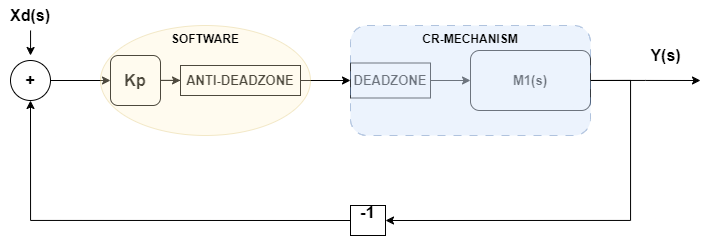

The diagram above was exported from draw.io. Its source (the exported page's mxGraphModel, read from the mxfile embedded in the PNG):
<mxGraphModel dx="1235" dy="672" grid="1" gridSize="10" guides="1" tooltips="1" connect="1" arrows="1" fold="1" page="1" pageScale="1" pageWidth="850" pageHeight="1100" math="0" shadow="0">
  <root>
    <mxCell id="0" />
    <mxCell id="1" parent="0" />
    <mxCell id="KWBPVyTDwp000Jbb7vdY-33" value="" style="edgeStyle=orthogonalEdgeStyle;rounded=0;orthogonalLoop=1;jettySize=auto;html=1;" edge="1" parent="1" source="KWBPVyTDwp000Jbb7vdY-1" target="KWBPVyTDwp000Jbb7vdY-12">
      <mxGeometry relative="1" as="geometry" />
    </mxCell>
    <mxCell id="KWBPVyTDwp000Jbb7vdY-1" value="Kp" style="rounded=1;whiteSpace=wrap;html=1;fontSize=16;fontStyle=1" vertex="1" parent="1">
      <mxGeometry x="130" y="110" width="50" height="50" as="geometry" />
    </mxCell>
    <mxCell id="KWBPVyTDwp000Jbb7vdY-74" style="edgeStyle=orthogonalEdgeStyle;rounded=0;orthogonalLoop=1;jettySize=auto;html=1;" edge="1" parent="1" source="KWBPVyTDwp000Jbb7vdY-2">
      <mxGeometry relative="1" as="geometry">
        <mxPoint x="720" y="135" as="targetPoint" />
      </mxGeometry>
    </mxCell>
    <mxCell id="KWBPVyTDwp000Jbb7vdY-75" style="edgeStyle=orthogonalEdgeStyle;rounded=0;orthogonalLoop=1;jettySize=auto;html=1;exitX=1;exitY=0.5;exitDx=0;exitDy=0;entryX=1;entryY=0.5;entryDx=0;entryDy=0;" edge="1" parent="1" source="KWBPVyTDwp000Jbb7vdY-2" target="KWBPVyTDwp000Jbb7vdY-19">
      <mxGeometry relative="1" as="geometry">
        <Array as="points">
          <mxPoint x="650" y="135" />
          <mxPoint x="650" y="275" />
        </Array>
      </mxGeometry>
    </mxCell>
    <mxCell id="KWBPVyTDwp000Jbb7vdY-2" value="M1(s)" style="rounded=1;whiteSpace=wrap;html=1;fontStyle=1;fontSize=13;" vertex="1" parent="1">
      <mxGeometry x="490" y="105" width="120" height="60" as="geometry" />
    </mxCell>
    <mxCell id="KWBPVyTDwp000Jbb7vdY-5" value="" style="edgeStyle=orthogonalEdgeStyle;rounded=0;orthogonalLoop=1;jettySize=auto;html=1;exitX=1;exitY=0.5;exitDx=0;exitDy=0;" edge="1" parent="1" source="KWBPVyTDwp000Jbb7vdY-18" target="KWBPVyTDwp000Jbb7vdY-1">
      <mxGeometry relative="1" as="geometry">
        <mxPoint x="60" y="155" as="sourcePoint" />
      </mxGeometry>
    </mxCell>
    <mxCell id="KWBPVyTDwp000Jbb7vdY-73" value="" style="edgeStyle=orthogonalEdgeStyle;rounded=0;orthogonalLoop=1;jettySize=auto;html=1;" edge="1" parent="1" source="KWBPVyTDwp000Jbb7vdY-10" target="KWBPVyTDwp000Jbb7vdY-2">
      <mxGeometry relative="1" as="geometry" />
    </mxCell>
    <mxCell id="KWBPVyTDwp000Jbb7vdY-10" value="&lt;b&gt;&lt;font style=&quot;font-size: 13px;&quot;&gt;DEADZONE&lt;/font&gt;&lt;/b&gt;" style="rounded=0;whiteSpace=wrap;html=1;" vertex="1" parent="1">
      <mxGeometry x="370" y="117.5" width="80" height="35" as="geometry" />
    </mxCell>
    <mxCell id="KWBPVyTDwp000Jbb7vdY-13" value="" style="edgeStyle=orthogonalEdgeStyle;rounded=0;orthogonalLoop=1;jettySize=auto;html=1;" edge="1" parent="1" source="KWBPVyTDwp000Jbb7vdY-12" target="KWBPVyTDwp000Jbb7vdY-10">
      <mxGeometry relative="1" as="geometry" />
    </mxCell>
    <mxCell id="KWBPVyTDwp000Jbb7vdY-12" value="ANTI-DEADZONE" style="rounded=0;whiteSpace=wrap;html=1;fontStyle=1;fontSize=13;" vertex="1" parent="1">
      <mxGeometry x="200" y="120" width="120" height="30" as="geometry" />
    </mxCell>
    <mxCell id="KWBPVyTDwp000Jbb7vdY-18" value="&lt;b&gt;&lt;font style=&quot;font-size: 16px;&quot;&gt;+&lt;/font&gt;&lt;/b&gt;" style="ellipse;whiteSpace=wrap;html=1;aspect=fixed;" vertex="1" parent="1">
      <mxGeometry x="30" y="115" width="40" height="40" as="geometry" />
    </mxCell>
    <mxCell id="KWBPVyTDwp000Jbb7vdY-37" style="edgeStyle=orthogonalEdgeStyle;rounded=0;orthogonalLoop=1;jettySize=auto;html=1;exitX=0;exitY=0.5;exitDx=0;exitDy=0;entryX=0.5;entryY=1;entryDx=0;entryDy=0;" edge="1" parent="1" source="KWBPVyTDwp000Jbb7vdY-19" target="KWBPVyTDwp000Jbb7vdY-18">
      <mxGeometry relative="1" as="geometry" />
    </mxCell>
    <mxCell id="KWBPVyTDwp000Jbb7vdY-19" value="&lt;b&gt;&lt;font style=&quot;font-size: 17px;&quot;&gt;-1&lt;/font&gt;&lt;/b&gt;&lt;div&gt;&lt;br&gt;&lt;/div&gt;" style="rounded=0;whiteSpace=wrap;html=1;" vertex="1" parent="1">
      <mxGeometry x="370" y="260" width="35" height="30" as="geometry" />
    </mxCell>
    <mxCell id="KWBPVyTDwp000Jbb7vdY-30" value="&lt;b&gt;CR-MECHANISM&lt;/b&gt;" style="rounded=1;whiteSpace=wrap;html=1;dashed=1;dashPattern=8 8;opacity=50;fillColor=#dae8fc;strokeColor=#6c8ebf;verticalAlign=top;" vertex="1" parent="1">
      <mxGeometry x="370" y="80" width="240" height="110" as="geometry" />
    </mxCell>
    <mxCell id="KWBPVyTDwp000Jbb7vdY-35" value="&lt;b&gt;&lt;font style=&quot;font-size: 16px;&quot;&gt;Y(s)&lt;/font&gt;&lt;/b&gt;&lt;div&gt;&lt;b&gt;&lt;font style=&quot;font-size: 16px;&quot;&gt;&lt;br&gt;&lt;/font&gt;&lt;/b&gt;&lt;/div&gt;" style="text;html=1;align=center;verticalAlign=middle;resizable=0;points=[];autosize=1;strokeColor=none;fillColor=none;fontSize=13;" vertex="1" parent="1">
      <mxGeometry x="660" y="95" width="50" height="50" as="geometry" />
    </mxCell>
    <mxCell id="KWBPVyTDwp000Jbb7vdY-39" style="edgeStyle=orthogonalEdgeStyle;rounded=0;orthogonalLoop=1;jettySize=auto;html=1;" edge="1" parent="1" source="KWBPVyTDwp000Jbb7vdY-38">
      <mxGeometry relative="1" as="geometry">
        <mxPoint x="50" y="109.99999999999989" as="targetPoint" />
      </mxGeometry>
    </mxCell>
    <mxCell id="KWBPVyTDwp000Jbb7vdY-38" value="&lt;b&gt;&lt;font style=&quot;font-size: 16px;&quot;&gt;Xd(s)&lt;/font&gt;&lt;/b&gt;" style="text;html=1;align=center;verticalAlign=middle;whiteSpace=wrap;rounded=0;" vertex="1" parent="1">
      <mxGeometry x="20" y="55" width="60" height="30" as="geometry" />
    </mxCell>
    <mxCell id="KWBPVyTDwp000Jbb7vdY-79" value="&lt;b&gt;SOFTWARE&lt;/b&gt;" style="ellipse;whiteSpace=wrap;html=1;opacity=30;fillColor=#fff2cc;strokeColor=#d6b656;verticalAlign=top;" vertex="1" parent="1">
      <mxGeometry x="120" y="80" width="210" height="110" as="geometry" />
    </mxCell>
  </root>
</mxGraphModel>